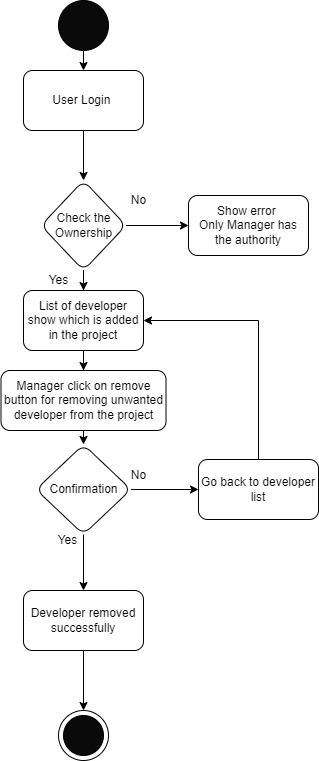

The diagram above was exported from draw.io. Its source (the exported page's mxGraphModel, read from the mxfile embedded in the PNG):
<mxGraphModel dx="398" dy="415" grid="1" gridSize="10" guides="1" tooltips="1" connect="1" arrows="1" fold="1" page="1" pageScale="1" pageWidth="827" pageHeight="1169" math="0" shadow="0">
  <root>
    <mxCell id="0" />
    <mxCell id="1" parent="0" />
    <mxCell id="vSj5OcMLWK0AE6LoMjmY-44" style="edgeStyle=orthogonalEdgeStyle;rounded=0;orthogonalLoop=1;jettySize=auto;html=1;exitX=0.5;exitY=1;exitDx=0;exitDy=0;entryX=0.5;entryY=0;entryDx=0;entryDy=0;" edge="1" parent="1" source="vSj5OcMLWK0AE6LoMjmY-45" target="vSj5OcMLWK0AE6LoMjmY-47">
      <mxGeometry relative="1" as="geometry" />
    </mxCell>
    <mxCell id="vSj5OcMLWK0AE6LoMjmY-45" value="" style="ellipse;whiteSpace=wrap;html=1;aspect=fixed;fillColor=#0A0A0A;" vertex="1" parent="1">
      <mxGeometry x="190" y="120" width="50" height="50" as="geometry" />
    </mxCell>
    <mxCell id="vSj5OcMLWK0AE6LoMjmY-46" value="" style="edgeStyle=orthogonalEdgeStyle;rounded=0;orthogonalLoop=1;jettySize=auto;html=1;" edge="1" parent="1" source="vSj5OcMLWK0AE6LoMjmY-47" target="vSj5OcMLWK0AE6LoMjmY-52">
      <mxGeometry relative="1" as="geometry" />
    </mxCell>
    <mxCell id="vSj5OcMLWK0AE6LoMjmY-47" value="User Login&amp;nbsp;" style="rounded=1;whiteSpace=wrap;html=1;fillColor=#FFFFFF;" vertex="1" parent="1">
      <mxGeometry x="155" y="190" width="120" height="60" as="geometry" />
    </mxCell>
    <mxCell id="vSj5OcMLWK0AE6LoMjmY-48" value="" style="ellipse;whiteSpace=wrap;html=1;aspect=fixed;fillColor=#FFFFFF;" vertex="1" parent="1">
      <mxGeometry x="190" y="830" width="50" height="50" as="geometry" />
    </mxCell>
    <mxCell id="vSj5OcMLWK0AE6LoMjmY-49" value="" style="ellipse;whiteSpace=wrap;html=1;aspect=fixed;fillColor=#0A0A0A;" vertex="1" parent="1">
      <mxGeometry x="195" y="835" width="40" height="40" as="geometry" />
    </mxCell>
    <mxCell id="vSj5OcMLWK0AE6LoMjmY-50" value="" style="edgeStyle=orthogonalEdgeStyle;rounded=0;orthogonalLoop=1;jettySize=auto;html=1;" edge="1" parent="1" source="vSj5OcMLWK0AE6LoMjmY-52" target="vSj5OcMLWK0AE6LoMjmY-53">
      <mxGeometry relative="1" as="geometry" />
    </mxCell>
    <mxCell id="vSj5OcMLWK0AE6LoMjmY-51" value="" style="edgeStyle=orthogonalEdgeStyle;rounded=0;orthogonalLoop=1;jettySize=auto;html=1;" edge="1" parent="1" source="vSj5OcMLWK0AE6LoMjmY-52" target="vSj5OcMLWK0AE6LoMjmY-57">
      <mxGeometry relative="1" as="geometry" />
    </mxCell>
    <mxCell id="vSj5OcMLWK0AE6LoMjmY-52" value="Check the Ownership" style="rhombus;whiteSpace=wrap;html=1;fillColor=#FFFFFF;rounded=1;" vertex="1" parent="1">
      <mxGeometry x="172.5" y="300" width="85" height="90" as="geometry" />
    </mxCell>
    <mxCell id="vSj5OcMLWK0AE6LoMjmY-53" value="Show error&amp;nbsp;&lt;br&gt;Only Manager has the authority" style="whiteSpace=wrap;html=1;fillColor=#FFFFFF;rounded=1;" vertex="1" parent="1">
      <mxGeometry x="320" y="315" width="120" height="60" as="geometry" />
    </mxCell>
    <mxCell id="vSj5OcMLWK0AE6LoMjmY-54" value="No" style="text;html=1;align=center;verticalAlign=middle;resizable=0;points=[];autosize=1;strokeColor=none;fillColor=none;" vertex="1" parent="1">
      <mxGeometry x="255" y="310" width="30" height="20" as="geometry" />
    </mxCell>
    <mxCell id="vSj5OcMLWK0AE6LoMjmY-55" value="Yes" style="text;html=1;align=center;verticalAlign=middle;resizable=0;points=[];autosize=1;strokeColor=none;fillColor=none;" vertex="1" parent="1">
      <mxGeometry x="170" y="390" width="40" height="20" as="geometry" />
    </mxCell>
    <mxCell id="vSj5OcMLWK0AE6LoMjmY-68" value="" style="edgeStyle=orthogonalEdgeStyle;rounded=0;orthogonalLoop=1;jettySize=auto;html=1;" edge="1" parent="1" source="vSj5OcMLWK0AE6LoMjmY-57" target="vSj5OcMLWK0AE6LoMjmY-67">
      <mxGeometry relative="1" as="geometry" />
    </mxCell>
    <mxCell id="vSj5OcMLWK0AE6LoMjmY-57" value="List of developer show which is added in the project" style="whiteSpace=wrap;html=1;fillColor=#FFFFFF;rounded=1;" vertex="1" parent="1">
      <mxGeometry x="155" y="410" width="120" height="60" as="geometry" />
    </mxCell>
    <mxCell id="vSj5OcMLWK0AE6LoMjmY-58" value="" style="edgeStyle=orthogonalEdgeStyle;rounded=0;orthogonalLoop=1;jettySize=auto;html=1;" edge="1" parent="1" source="vSj5OcMLWK0AE6LoMjmY-60" target="vSj5OcMLWK0AE6LoMjmY-61">
      <mxGeometry relative="1" as="geometry" />
    </mxCell>
    <mxCell id="vSj5OcMLWK0AE6LoMjmY-59" value="" style="edgeStyle=orthogonalEdgeStyle;rounded=0;orthogonalLoop=1;jettySize=auto;html=1;" edge="1" parent="1" source="vSj5OcMLWK0AE6LoMjmY-60" target="vSj5OcMLWK0AE6LoMjmY-64">
      <mxGeometry relative="1" as="geometry" />
    </mxCell>
    <mxCell id="vSj5OcMLWK0AE6LoMjmY-60" value="Confirmation" style="rhombus;whiteSpace=wrap;html=1;fillColor=#FFFFFF;rounded=1;" vertex="1" parent="1">
      <mxGeometry x="167.5" y="564" width="95" height="90" as="geometry" />
    </mxCell>
    <mxCell id="vSj5OcMLWK0AE6LoMjmY-66" style="edgeStyle=orthogonalEdgeStyle;rounded=0;orthogonalLoop=1;jettySize=auto;html=1;exitX=0.5;exitY=0;exitDx=0;exitDy=0;entryX=1;entryY=0.5;entryDx=0;entryDy=0;" edge="1" parent="1" source="vSj5OcMLWK0AE6LoMjmY-61" target="vSj5OcMLWK0AE6LoMjmY-57">
      <mxGeometry relative="1" as="geometry" />
    </mxCell>
    <mxCell id="vSj5OcMLWK0AE6LoMjmY-61" value="Go back to developer list" style="whiteSpace=wrap;html=1;fillColor=#FFFFFF;rounded=1;" vertex="1" parent="1">
      <mxGeometry x="330" y="579" width="120" height="60" as="geometry" />
    </mxCell>
    <mxCell id="vSj5OcMLWK0AE6LoMjmY-62" value="No" style="text;html=1;align=center;verticalAlign=middle;resizable=0;points=[];autosize=1;strokeColor=none;fillColor=none;" vertex="1" parent="1">
      <mxGeometry x="255" y="585" width="30" height="20" as="geometry" />
    </mxCell>
    <mxCell id="vSj5OcMLWK0AE6LoMjmY-63" style="edgeStyle=orthogonalEdgeStyle;rounded=0;orthogonalLoop=1;jettySize=auto;html=1;exitX=0.5;exitY=1;exitDx=0;exitDy=0;entryX=0.5;entryY=0;entryDx=0;entryDy=0;" edge="1" parent="1" source="vSj5OcMLWK0AE6LoMjmY-64" target="vSj5OcMLWK0AE6LoMjmY-48">
      <mxGeometry relative="1" as="geometry" />
    </mxCell>
    <mxCell id="vSj5OcMLWK0AE6LoMjmY-64" value="Developer removed successfully" style="whiteSpace=wrap;html=1;fillColor=#FFFFFF;rounded=1;" vertex="1" parent="1">
      <mxGeometry x="155" y="710" width="120" height="60" as="geometry" />
    </mxCell>
    <mxCell id="vSj5OcMLWK0AE6LoMjmY-65" value="Yes" style="text;html=1;align=center;verticalAlign=middle;resizable=0;points=[];autosize=1;strokeColor=none;fillColor=none;" vertex="1" parent="1">
      <mxGeometry x="179" y="650" width="40" height="20" as="geometry" />
    </mxCell>
    <mxCell id="vSj5OcMLWK0AE6LoMjmY-69" style="edgeStyle=orthogonalEdgeStyle;rounded=0;orthogonalLoop=1;jettySize=auto;html=1;exitX=0.5;exitY=1;exitDx=0;exitDy=0;entryX=0.5;entryY=0;entryDx=0;entryDy=0;" edge="1" parent="1" source="vSj5OcMLWK0AE6LoMjmY-67" target="vSj5OcMLWK0AE6LoMjmY-60">
      <mxGeometry relative="1" as="geometry" />
    </mxCell>
    <mxCell id="vSj5OcMLWK0AE6LoMjmY-67" value="Manager click on remove button for removing unwanted developer from the project" style="whiteSpace=wrap;html=1;fillColor=#FFFFFF;rounded=1;" vertex="1" parent="1">
      <mxGeometry x="132.5" y="490" width="165" height="60" as="geometry" />
    </mxCell>
  </root>
</mxGraphModel>